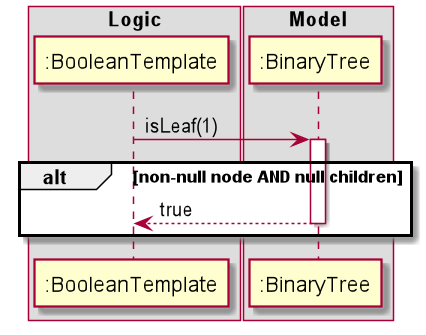

The diagram above was rendered by PlantUML. Its source (embedded in the PNG):
@startuml
box Logic
participant ":BooleanTemplate" as BooleanTemplate
end box

box Model
participant ":BinaryTree" as BinaryTree
end box
autoactivate on
BooleanTemplate -> BinaryTree : isLeaf(1)

alt non-null node AND null children
return true

end
@enduml